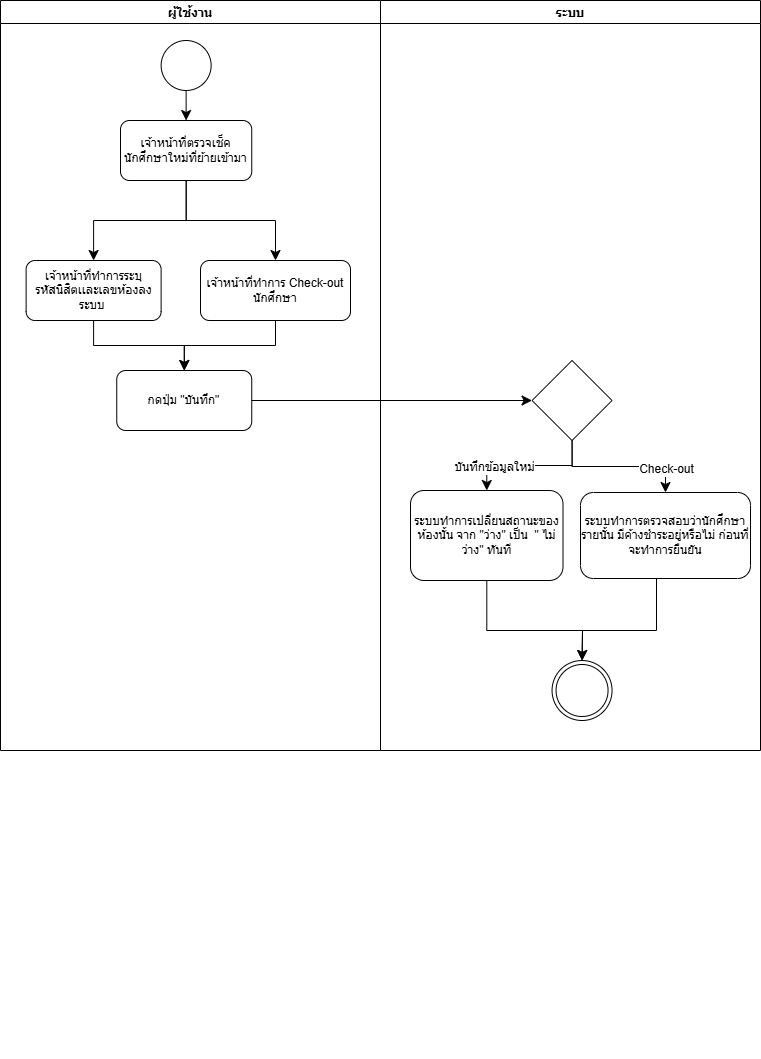

The diagram above was exported from draw.io. Its source (the exported page's mxGraphModel, read from the mxfile embedded in the PNG):
<mxGraphModel dx="1452" dy="677" grid="1" gridSize="10" guides="1" tooltips="1" connect="1" arrows="1" fold="1" page="1" pageScale="1" pageWidth="827" pageHeight="1169" math="0" shadow="0">
  <root>
    <mxCell id="0" />
    <mxCell id="1" parent="0" />
    <mxCell id="qmviVrXcgUkPMj6GRVLI-1" parent="1" style="swimlane;" value="ผู้ใช้งาน" vertex="1">
      <mxGeometry height="750" width="380" x="50" y="50" as="geometry" />
    </mxCell>
    <mxCell id="OIHJUHjREnJwiByYfJcD-23" edge="1" parent="qmviVrXcgUkPMj6GRVLI-1" source="qmviVrXcgUkPMj6GRVLI-3" style="edgeStyle=none;curved=1;rounded=0;orthogonalLoop=1;jettySize=auto;html=1;fontSize=12;startSize=8;endSize=8;" target="qmviVrXcgUkPMj6GRVLI-4">
      <mxGeometry relative="1" as="geometry" />
    </mxCell>
    <mxCell id="qmviVrXcgUkPMj6GRVLI-3" parent="qmviVrXcgUkPMj6GRVLI-1" style="ellipse;whiteSpace=wrap;html=1;aspect=fixed;" value="" vertex="1">
      <mxGeometry height="50" width="50" x="160.63" y="40" as="geometry" />
    </mxCell>
    <mxCell id="2YuYtPAu3uqaAnWfMrZ9-4" edge="1" parent="qmviVrXcgUkPMj6GRVLI-1" source="qmviVrXcgUkPMj6GRVLI-4" style="edgeStyle=orthogonalEdgeStyle;rounded=0;orthogonalLoop=1;jettySize=auto;html=1;fontSize=12;startSize=8;endSize=8;" target="qmviVrXcgUkPMj6GRVLI-6">
      <mxGeometry relative="1" as="geometry" />
    </mxCell>
    <mxCell id="2YuYtPAu3uqaAnWfMrZ9-5" edge="1" parent="qmviVrXcgUkPMj6GRVLI-1" source="qmviVrXcgUkPMj6GRVLI-4" style="edgeStyle=orthogonalEdgeStyle;rounded=0;orthogonalLoop=1;jettySize=auto;html=1;entryX=0.5;entryY=0;entryDx=0;entryDy=0;fontSize=12;startSize=8;endSize=8;" target="2YuYtPAu3uqaAnWfMrZ9-2">
      <mxGeometry relative="1" as="geometry" />
    </mxCell>
    <mxCell id="qmviVrXcgUkPMj6GRVLI-4" parent="qmviVrXcgUkPMj6GRVLI-1" style="rounded=1;whiteSpace=wrap;html=1;" value="เจ้าหน้าที่ตรวจเช็ค นักศึกษาใหม่ที่ย้ายเข้ามา" vertex="1">
      <mxGeometry height="60" width="131.25" x="120" y="120" as="geometry" />
    </mxCell>
    <mxCell id="2YuYtPAu3uqaAnWfMrZ9-6" edge="1" parent="qmviVrXcgUkPMj6GRVLI-1" source="qmviVrXcgUkPMj6GRVLI-6" style="edgeStyle=orthogonalEdgeStyle;rounded=0;orthogonalLoop=1;jettySize=auto;html=1;fontSize=12;startSize=8;endSize=8;" target="qmviVrXcgUkPMj6GRVLI-26">
      <mxGeometry relative="1" as="geometry" />
    </mxCell>
    <mxCell id="qmviVrXcgUkPMj6GRVLI-6" parent="qmviVrXcgUkPMj6GRVLI-1" style="rounded=1;whiteSpace=wrap;html=1;" value="&lt;div&gt;เจ้าหน้าที่ทำการระบุ&lt;/div&gt;&lt;div&gt;รหัสนิสิตเเละเลขห้องลงระบบ&amp;nbsp;&lt;/div&gt;" vertex="1">
      <mxGeometry height="60" width="135" x="25.629999999999995" y="260" as="geometry" />
    </mxCell>
    <mxCell id="qmviVrXcgUkPMj6GRVLI-26" parent="qmviVrXcgUkPMj6GRVLI-1" style="rounded=1;whiteSpace=wrap;html=1;" value="กดปุ่ม &quot;บันทึก&quot;" vertex="1">
      <mxGeometry height="60" width="135" x="116.25" y="370" as="geometry" />
    </mxCell>
    <mxCell id="OIHJUHjREnJwiByYfJcD-5" edge="1" parent="qmviVrXcgUkPMj6GRVLI-1" source="qmviVrXcgUkPMj6GRVLI-26" style="edgeStyle=none;curved=1;rounded=0;orthogonalLoop=1;jettySize=auto;html=1;entryX=1;entryY=0.5;entryDx=0;entryDy=0;fontSize=12;startSize=8;endSize=8;" target="qmviVrXcgUkPMj6GRVLI-26">
      <mxGeometry relative="1" as="geometry" />
    </mxCell>
    <mxCell id="2YuYtPAu3uqaAnWfMrZ9-7" edge="1" parent="qmviVrXcgUkPMj6GRVLI-1" source="2YuYtPAu3uqaAnWfMrZ9-2" style="rounded=0;orthogonalLoop=1;jettySize=auto;html=1;fontSize=12;startSize=8;endSize=8;edgeStyle=orthogonalEdgeStyle;" target="qmviVrXcgUkPMj6GRVLI-26">
      <mxGeometry relative="1" as="geometry" />
    </mxCell>
    <mxCell id="2YuYtPAu3uqaAnWfMrZ9-2" parent="qmviVrXcgUkPMj6GRVLI-1" style="rounded=1;whiteSpace=wrap;html=1;" value="เจ้าหน้าที่ทำการ Check-out นักศึกษา" vertex="1">
      <mxGeometry height="60" width="150" x="200" y="260" as="geometry" />
    </mxCell>
    <mxCell id="qmviVrXcgUkPMj6GRVLI-8" parent="1" style="swimlane;" value="ระบบ" vertex="1">
      <mxGeometry height="750" width="380" x="430" y="50" as="geometry" />
    </mxCell>
    <mxCell id="qmviVrXcgUkPMj6GRVLI-10" edge="1" parent="qmviVrXcgUkPMj6GRVLI-8" style="edgeStyle=orthogonalEdgeStyle;rounded=0;orthogonalLoop=1;jettySize=auto;html=1;">
      <mxGeometry relative="1" as="geometry">
        <mxPoint x="101" y="875" as="sourcePoint" />
      </mxGeometry>
    </mxCell>
    <mxCell id="qmviVrXcgUkPMj6GRVLI-11" edge="1" parent="qmviVrXcgUkPMj6GRVLI-8" style="edgeStyle=orthogonalEdgeStyle;rounded=0;orthogonalLoop=1;jettySize=auto;html=1;exitX=0.5;exitY=1;exitDx=0;exitDy=0;">
      <mxGeometry relative="1" as="geometry">
        <mxPoint x="101" y="1050" as="sourcePoint" />
        <mxPoint x="101" y="1050" as="targetPoint" />
      </mxGeometry>
    </mxCell>
    <mxCell id="OIHJUHjREnJwiByYfJcD-10" edge="1" parent="qmviVrXcgUkPMj6GRVLI-8" source="qmviVrXcgUkPMj6GRVLI-13" style="edgeStyle=orthogonalEdgeStyle;rounded=0;orthogonalLoop=1;jettySize=auto;html=1;fontSize=12;startSize=8;endSize=8;" target="qmviVrXcgUkPMj6GRVLI-14">
      <mxGeometry relative="1" as="geometry">
        <Array as="points">
          <mxPoint x="106" y="630" />
          <mxPoint x="202" y="630" />
        </Array>
      </mxGeometry>
    </mxCell>
    <mxCell id="qmviVrXcgUkPMj6GRVLI-13" parent="qmviVrXcgUkPMj6GRVLI-8" style="rounded=1;whiteSpace=wrap;html=1;" value="ระบบทำการเปลี่ยนสถานะของห้องนั้น จาก &quot;ว่าง&quot; เป็น&amp;nbsp; &quot; ไม่ว่าง&quot; ทันที" vertex="1">
      <mxGeometry height="90" width="152.5" x="30" y="490" as="geometry" />
    </mxCell>
    <mxCell id="qmviVrXcgUkPMj6GRVLI-14" parent="qmviVrXcgUkPMj6GRVLI-8" style="ellipse;shape=doubleEllipse;whiteSpace=wrap;html=1;aspect=fixed;direction=south;" value="" vertex="1">
      <mxGeometry height="60" width="60" x="171.56" y="660" as="geometry" />
    </mxCell>
    <mxCell id="OIHJUHjREnJwiByYfJcD-11" edge="1" parent="qmviVrXcgUkPMj6GRVLI-8" source="-24a8oyRf9RSRpKDUeP7-2" style="edgeStyle=orthogonalEdgeStyle;rounded=0;orthogonalLoop=1;jettySize=auto;html=1;fontSize=12;startSize=8;endSize=8;" target="qmviVrXcgUkPMj6GRVLI-14">
      <mxGeometry relative="1" as="geometry">
        <Array as="points">
          <mxPoint x="276" y="630" />
          <mxPoint x="202" y="630" />
        </Array>
      </mxGeometry>
    </mxCell>
    <mxCell id="-24a8oyRf9RSRpKDUeP7-2" parent="qmviVrXcgUkPMj6GRVLI-8" style="rounded=1;whiteSpace=wrap;html=1;" value="ระบบทำการตรวจสอบว่านักศึกษารายนั้น มีค้างชำระอยู่หรือไม่ ก่อนที่จะทำการยืนยัน" vertex="1">
      <mxGeometry height="86" width="170" x="200" y="492" as="geometry" />
    </mxCell>
    <mxCell id="OIHJUHjREnJwiByYfJcD-8" edge="1" parent="qmviVrXcgUkPMj6GRVLI-8" source="OIHJUHjREnJwiByYfJcD-4" style="edgeStyle=orthogonalEdgeStyle;rounded=0;orthogonalLoop=1;jettySize=auto;html=1;entryX=0.5;entryY=0;entryDx=0;entryDy=0;fontSize=12;startSize=8;endSize=8;" target="qmviVrXcgUkPMj6GRVLI-13">
      <mxGeometry relative="1" as="geometry" />
    </mxCell>
    <mxCell id="OIHJUHjREnJwiByYfJcD-13" connectable="0" parent="OIHJUHjREnJwiByYfJcD-8" style="edgeLabel;html=1;align=center;verticalAlign=middle;resizable=0;points=[];fontSize=12;" value="บันทึกข้อมูลใหม่" vertex="1">
      <mxGeometry relative="1" x="0.5245" y="1" as="geometry">
        <mxPoint as="offset" />
      </mxGeometry>
    </mxCell>
    <mxCell id="OIHJUHjREnJwiByYfJcD-9" edge="1" parent="qmviVrXcgUkPMj6GRVLI-8" source="OIHJUHjREnJwiByYfJcD-4" style="edgeStyle=orthogonalEdgeStyle;rounded=0;orthogonalLoop=1;jettySize=auto;html=1;fontSize=12;startSize=8;endSize=8;" target="-24a8oyRf9RSRpKDUeP7-2">
      <mxGeometry relative="1" as="geometry" />
    </mxCell>
    <mxCell id="OIHJUHjREnJwiByYfJcD-14" connectable="0" parent="OIHJUHjREnJwiByYfJcD-9" style="edgeLabel;html=1;align=center;verticalAlign=middle;resizable=0;points=[];fontSize=12;" value="Check-out" vertex="1">
      <mxGeometry relative="1" x="0.6745" as="geometry">
        <mxPoint as="offset" />
      </mxGeometry>
    </mxCell>
    <mxCell id="OIHJUHjREnJwiByYfJcD-4" parent="qmviVrXcgUkPMj6GRVLI-8" style="rhombus;whiteSpace=wrap;html=1;" value="" vertex="1">
      <mxGeometry height="80" width="80" x="151.55999999999995" y="360" as="geometry" />
    </mxCell>
    <mxCell id="OIHJUHjREnJwiByYfJcD-7" edge="1" parent="1" source="qmviVrXcgUkPMj6GRVLI-26" style="edgeStyle=none;curved=1;rounded=0;orthogonalLoop=1;jettySize=auto;html=1;fontSize=12;startSize=8;endSize=8;" target="OIHJUHjREnJwiByYfJcD-4">
      <mxGeometry relative="1" as="geometry" />
    </mxCell>
  </root>
</mxGraphModel>